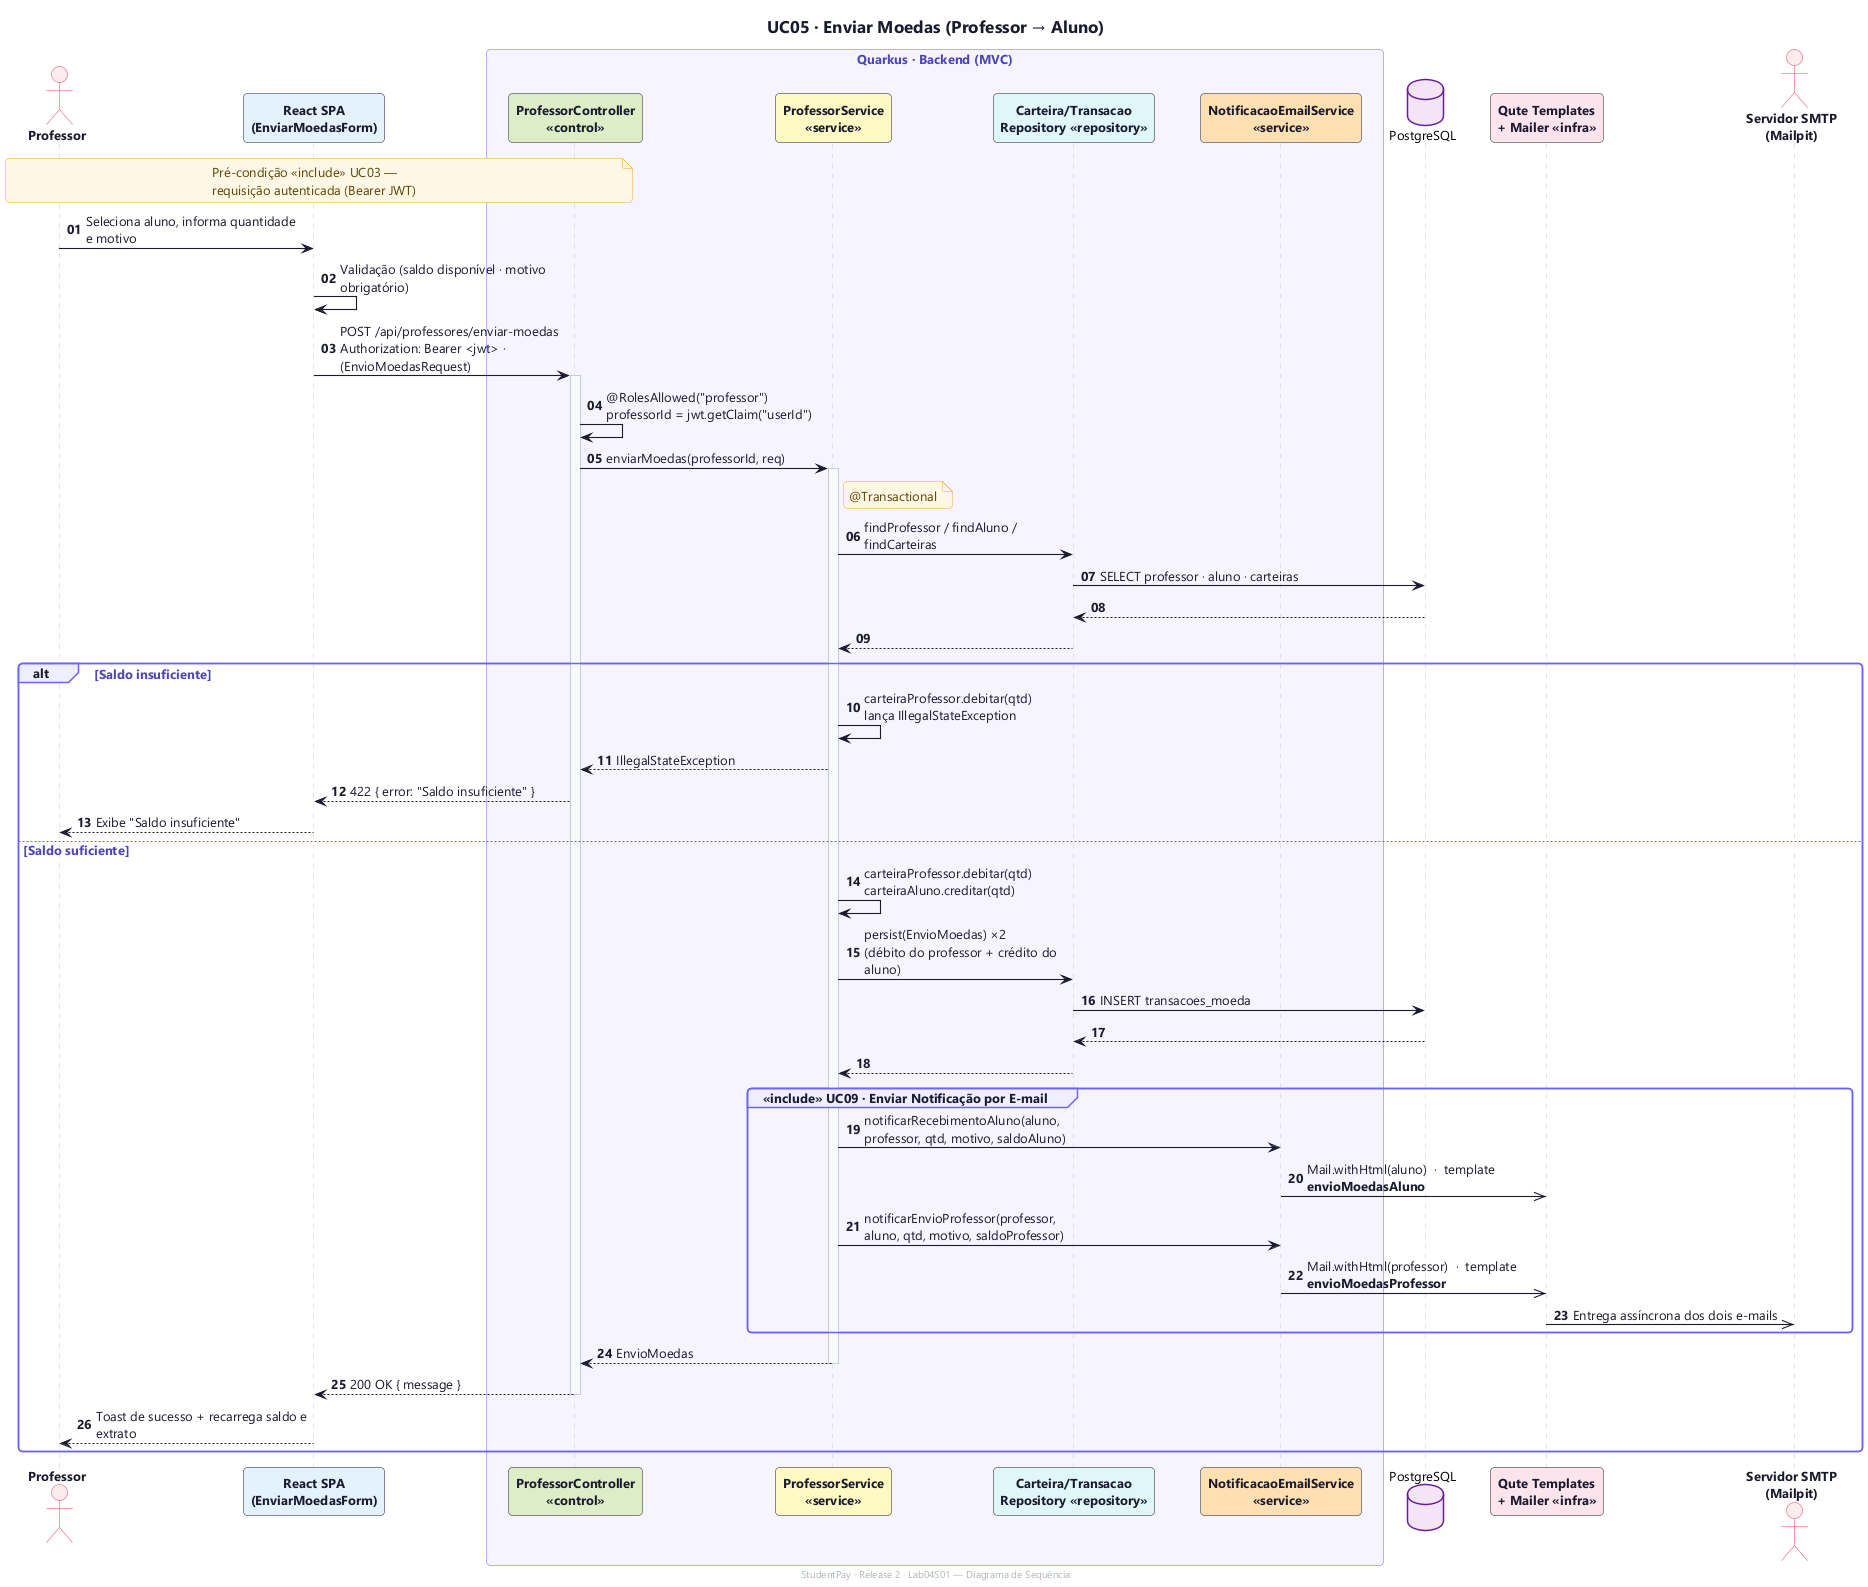

The diagram above was rendered by PlantUML. Its source (embedded in the PNG):
@startuml uc05-enviar-moedas
!include _style.puml
title UC05 · Enviar Moedas (Professor → Aluno)
footer StudentPay · Release 2 · Lab04S01 — Diagrama de Sequência
autonumber "<b>00"

actor "Professor" as P
participant "React SPA\n(EnviarMoedasForm)" as SPA COR_SPA

box "Quarkus · Backend (MVC)"
    participant "ProfessorController\n«control»" as CTRL COR_CONTROLLER
    participant "ProfessorService\n«service»" as SVC COR_SERVICE
    participant "Carteira/Transacao\nRepository «repository»" as REPO COR_REPO
    participant "NotificacaoEmailService\n«service»" as EMAIL COR_EMAIL_SVC
end box

database "PostgreSQL" as DB COR_DB
participant "Qute Templates\n+ Mailer «infra»" as MAIL COR_SMTP
actor "Servidor SMTP\n(Mailpit)" as SMTP

note over P, CTRL : Pré-condição «include» UC03 — requisição autenticada (Bearer JWT)

P -> SPA : Seleciona aluno, informa quantidade e motivo
SPA -> SPA : Validação (saldo disponível · motivo obrigatório)
SPA -> CTRL : POST /api/professores/enviar-moedas\nAuthorization: Bearer <jwt> · (EnvioMoedasRequest)
activate CTRL
CTRL -> CTRL : @RolesAllowed("professor")\nprofessorId = jwt.getClaim("userId")
CTRL -> SVC : enviarMoedas(professorId, req)
activate SVC
note right of SVC : @Transactional
SVC -> REPO : findProfessor / findAluno / findCarteiras
REPO -> DB : SELECT professor · aluno · carteiras
DB --> REPO
REPO --> SVC

alt Saldo insuficiente
    SVC -> SVC : carteiraProfessor.debitar(qtd)\nlança IllegalStateException
    SVC --> CTRL : IllegalStateException
    CTRL --> SPA : 422 { error: "Saldo insuficiente" }
    SPA --> P : Exibe "Saldo insuficiente"
else Saldo suficiente
    SVC -> SVC : carteiraProfessor.debitar(qtd)\ncarteiraAluno.creditar(qtd)
    SVC -> REPO : persist(EnvioMoedas) ×2\n(débito do professor + crédito do aluno)
    REPO -> DB : INSERT transacoes_moeda
    DB --> REPO
    REPO --> SVC

    group «include» UC09 · Enviar Notificação por E-mail
        SVC -> EMAIL : notificarRecebimentoAluno(aluno, professor, qtd, motivo, saldoAluno)
        EMAIL ->> MAIL : Mail.withHtml(aluno)  ·  template **envioMoedasAluno**
        SVC -> EMAIL : notificarEnvioProfessor(professor, aluno, qtd, motivo, saldoProfessor)
        EMAIL ->> MAIL : Mail.withHtml(professor)  ·  template **envioMoedasProfessor**
        MAIL ->> SMTP : Entrega assíncrona dos dois e-mails
    end

    SVC --> CTRL : EnvioMoedas
    deactivate SVC
    CTRL --> SPA : 200 OK { message }
    deactivate CTRL
    SPA --> P : Toast de sucesso + recarrega saldo e extrato
end

@enduml